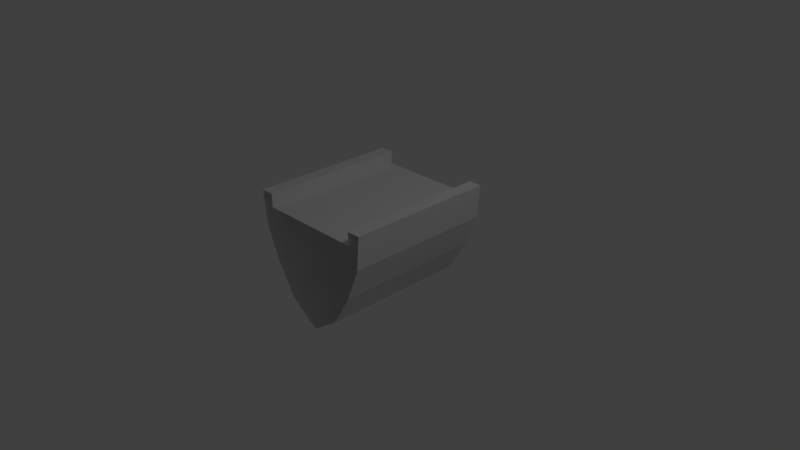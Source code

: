 # Source: hull.blend  (saved by Blender 2.77.0; exported with 4.5.12 LTS)
import bpy
from mathutils import Matrix  # noqa: F401  (used for matrix-valued properties, if any)

bpy.ops.wm.read_factory_settings(use_empty=True)
scene = bpy.context.scene
scene.name = 'Scene'

# ---- collections
col_collection_1 = bpy.data.collections.new('Collection 1'); scene.collection.children.link(col_collection_1)

# ---- materials (node trees are filled in below, after node groups)
mat_material = bpy.data.materials.new('Material')
mat_material.alpha_threshold = 0.0
mat_material.use_transparent_shadow = False
mat_material.roughness = 0.5
mat_material.line_color = (0.0, 0.0, 0.0, 1.0)

# ---- material node trees

# ---- world
world_world = bpy.data.worlds.new('World'); scene.world = world_world
world_world.color = (0.05088, 0.05088, 0.05088)
world_world.use_sun_shadow = False
world_world.sun_shadow_jitter_overblur = 0.0
world_world.cycles.sampling_method = 'MANUAL'

# ---- cameras
cam_camera = bpy.data.cameras.new('Camera')
cam_camera.clip_end = 100.0
cam_camera.lens = 35.0
cam_camera.sensor_width = 32.0
cam_camera.sensor_height = 18.0
cam_camera.ortho_scale = 7.314
cam_camera.dof.focus_distance = 0.0
cam_camera.dof.aperture_fstop = 128.0

# ---- lights
light_lamp = bpy.data.lights.new('Lamp', 'POINT')
light_lamp.transmission_factor = 0.0
light_lamp.cutoff_distance = 30.0
light_lamp.energy = 100.0
light_lamp.shadow_buffer_clip_start = 1.001
light_lamp.shadow_soft_size = 0.1
light_lamp.shadow_maximum_resolution = 0.006
light_lamp.use_absolute_resolution = True

# ---- meshes
me_cube = bpy.data.meshes.new('Cube')
me_cube.from_pydata([(-8.253e-09, 1.0, -0.6831), (0.9, 1.0, 0.9369), (-0.9, 1.0, 0.9369), (0.674, 1.0, 0.03692), (-0.674, 1.0, 0.03692), (0.8582, 1.0, 0.4869), (-0.8582, 1.0, 0.4869), (0.3961, 1.0, -0.4131), (-0.3961, 1.0, -0.4131), (0.72, 1.0, 0.9369), (-0.72, 1.0, 0.9369), (0.72, 1.0, 0.7569), (-0.72, 1.0, 0.7569), (-0.72, -1.0, 0.7569), (0.72, -1.0, 0.7569), (-0.72, -1.0, 0.9369), (0.72, -1.0, 0.9369), (-0.3961, -1.0, -0.4131), (0.3961, -1.0, -0.4131), (-0.8582, -1.0, 0.4869), (0.8582, -1.0, 0.4869), (-0.674, -1.0, 0.03692), (0.674, -1.0, 0.03692), (-0.9, -1.0, 0.9369), (0.9, -1.0, 0.9369), (-8.253e-09, -1.0, -0.6831)], [], [(8, 0, 25, 17), (1, 24, 20, 5), (5, 20, 22, 3), (10, 15, 13, 12), (12, 13, 14, 11), (6, 4, 21, 19), (7, 18, 25, 0), (2, 23, 15, 10), (4, 8, 17, 21), (11, 14, 16, 9), (9, 16, 24, 1), (2, 6, 19, 23), (3, 22, 18, 7)])
me_cube.materials.append(mat_material)
me_cube.use_remesh_preserve_volume = False
me_cube.use_remesh_preserve_attributes = False
me_cube.use_mirror_vertex_groups = False
me_cube.update()

# ---- objects
ob_cube = bpy.data.objects.new('Cube', me_cube)
ob_lamp = bpy.data.objects.new('Lamp', light_lamp)
ob_camera = bpy.data.objects.new('Camera', cam_camera)

# ---- transforms, parenting, visibility, modifiers, constraints
ob_cube.location = (0.0, 0.0, 0.0)
ob_cube.lock_rotations_4d = False
ob_cube.empty_display_type = 'ARROWS'
ob_cube.lineart.crease_threshold = 0.0
ob_lamp.location = (4.076, 1.005, 5.904)
ob_lamp.rotation_euler = (0.6503, 0.05522, 1.866)
ob_lamp.lock_rotations_4d = False
ob_lamp.empty_display_type = 'ARROWS'
ob_lamp.color = (0.0, 0.0, 0.0, 0.0)
ob_lamp.lineart.crease_threshold = 0.0
ob_camera.location = (7.481, -6.508, 5.344)
ob_camera.rotation_euler = (1.109, 0.01082, 0.8149)
ob_camera.lock_rotations_4d = False
ob_camera.empty_display_type = 'ARROWS'
ob_camera.color = (0.0, 0.0, 0.0, 0.0)
ob_camera.display_type = 'WIRE'
ob_camera.lineart.crease_threshold = 0.0

# ---- collection membership
col_collection_1.objects.link(ob_cube)
col_collection_1.objects.link(ob_lamp)
col_collection_1.objects.link(ob_camera)

# ---- scene / render settings (as saved in the file)
scene.camera = ob_camera
scene.frame_start = 1; scene.frame_end = 250; scene.frame_set(1)
scene.render.engine = 'BLENDER_EEVEE_NEXT'
scene.render.resolution_percentage = 50
scene.render.dither_intensity = 0.0
scene.cycles.use_denoising = False
scene.cycles.samples = 128
scene.cycles.sampling_pattern = 'TABULATED_SOBOL'
scene.cycles.light_sampling_threshold = 0.0
scene.cycles.use_adaptive_sampling = False
scene.cycles.use_light_tree = False
scene.cycles.blur_glossy = 0.0
scene.cycles.sample_clamp_indirect = 0.0
scene.view_settings.view_transform = 'Standard'
bpy.context.view_layer.update()
